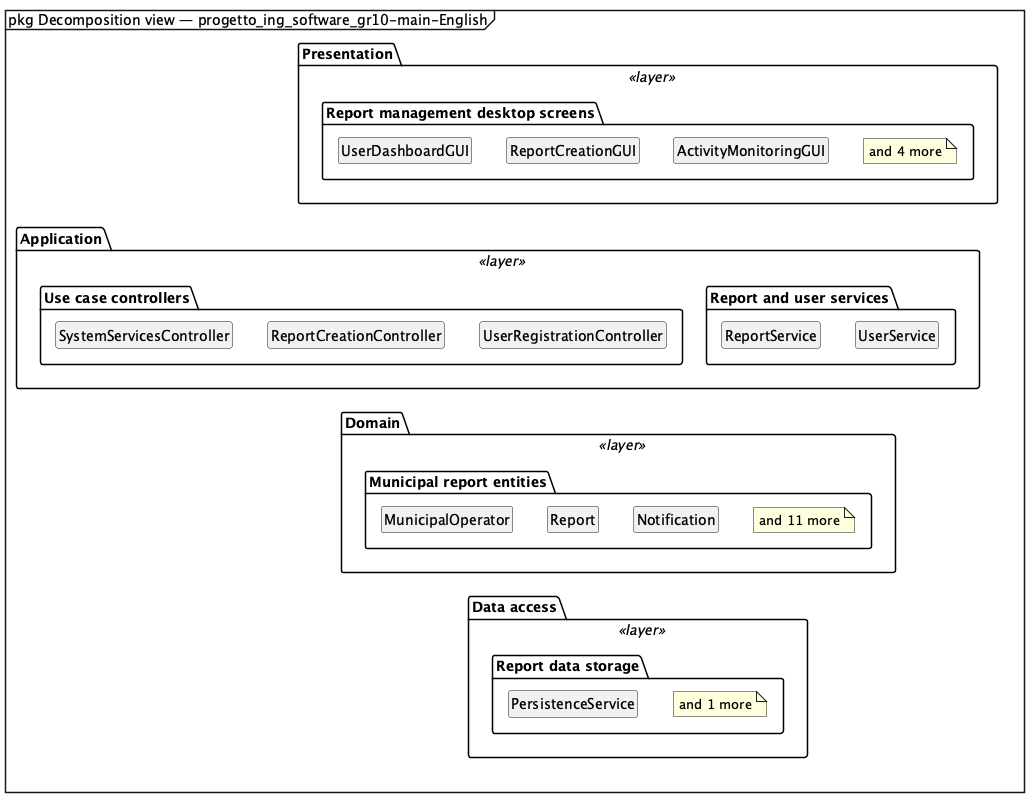

The diagram above was rendered by PlantUML. Its source (embedded in the PNG):
@startuml
mainframe pkg Decomposition view — progetto_ing_software_gr10-main-English
skinparam shadowing false
hide empty members
hide circle
top to bottom direction

package "Presentation" as layer0 <<layer>> {
  package "Report management desktop screens" as p_ui {
    class "UserDashboardGUI" as p_ui_0
    class "ReportCreationGUI" as p_ui_1
    class "ActivityMonitoringGUI" as p_ui_2
    note "and 4 more" as p_ui_note
    p_ui_0 -[hidden]right- p_ui_1
    p_ui_1 -[hidden]right- p_ui_2
  }
}
package "Application" as layer1 <<layer>> {
  package "Use case controllers" as p_service_1 {
    class "SystemServicesController" as p_service_1_0
    class "ReportCreationController" as p_service_1_1
    class "UserRegistrationController" as p_service_1_2
    p_service_1_0 -[hidden]right- p_service_1_1
    p_service_1_1 -[hidden]right- p_service_1_2
  }
  package "Report and user services" as p_service_2 {
    class "ReportService" as p_service_2_0
    class "UserService" as p_service_2_1
    p_service_2_0 -[hidden]right- p_service_2_1
  }
}
package "Domain" as layer2 <<layer>> {
  package "Municipal report entities" as p_domain {
    class "Report" as p_domain_0
    class "Notification" as p_domain_1
    class "MunicipalOperator" as p_domain_2
    note "and 11 more" as p_domain_note
    p_domain_0 -[hidden]right- p_domain_1
    p_domain_1 -[hidden]right- p_domain_2
  }
}
package "Data access" as layer3 <<layer>> {
  package "Report data storage" as p_data_access {
    class "PersistenceService" as p_data_access_0
    note "and 1 more" as p_data_access_note
  }
}
p_ui_0 -[hidden]-> p_service_1_0
p_ui_0 -[hidden]-> p_service_1_1
p_ui_0 -[hidden]-> p_service_1_2
p_ui_0 -[hidden]-> p_service_2_0
p_ui_0 -[hidden]-> p_service_2_1
p_ui_1 -[hidden]-> p_service_1_0
p_ui_1 -[hidden]-> p_service_1_1
p_ui_1 -[hidden]-> p_service_1_2
p_ui_1 -[hidden]-> p_service_2_0
p_ui_1 -[hidden]-> p_service_2_1
p_ui_2 -[hidden]-> p_service_1_0
p_ui_2 -[hidden]-> p_service_1_1
p_ui_2 -[hidden]-> p_service_1_2
p_ui_2 -[hidden]-> p_service_2_0
p_ui_2 -[hidden]-> p_service_2_1
p_service_1_0 -[hidden]-> p_domain_0
p_service_1_0 -[hidden]-> p_domain_1
p_service_1_0 -[hidden]-> p_domain_2
p_service_1_1 -[hidden]-> p_domain_0
p_service_1_1 -[hidden]-> p_domain_1
p_service_1_1 -[hidden]-> p_domain_2
p_service_1_2 -[hidden]-> p_domain_0
p_service_1_2 -[hidden]-> p_domain_1
p_service_1_2 -[hidden]-> p_domain_2
p_service_2_0 -[hidden]-> p_domain_0
p_service_2_0 -[hidden]-> p_domain_1
p_service_2_0 -[hidden]-> p_domain_2
p_service_2_1 -[hidden]-> p_domain_0
p_service_2_1 -[hidden]-> p_domain_1
p_service_2_1 -[hidden]-> p_domain_2
p_domain_0 -[hidden]-> p_data_access_0
p_domain_1 -[hidden]-> p_data_access_0
p_domain_2 -[hidden]-> p_data_access_0
@enduml